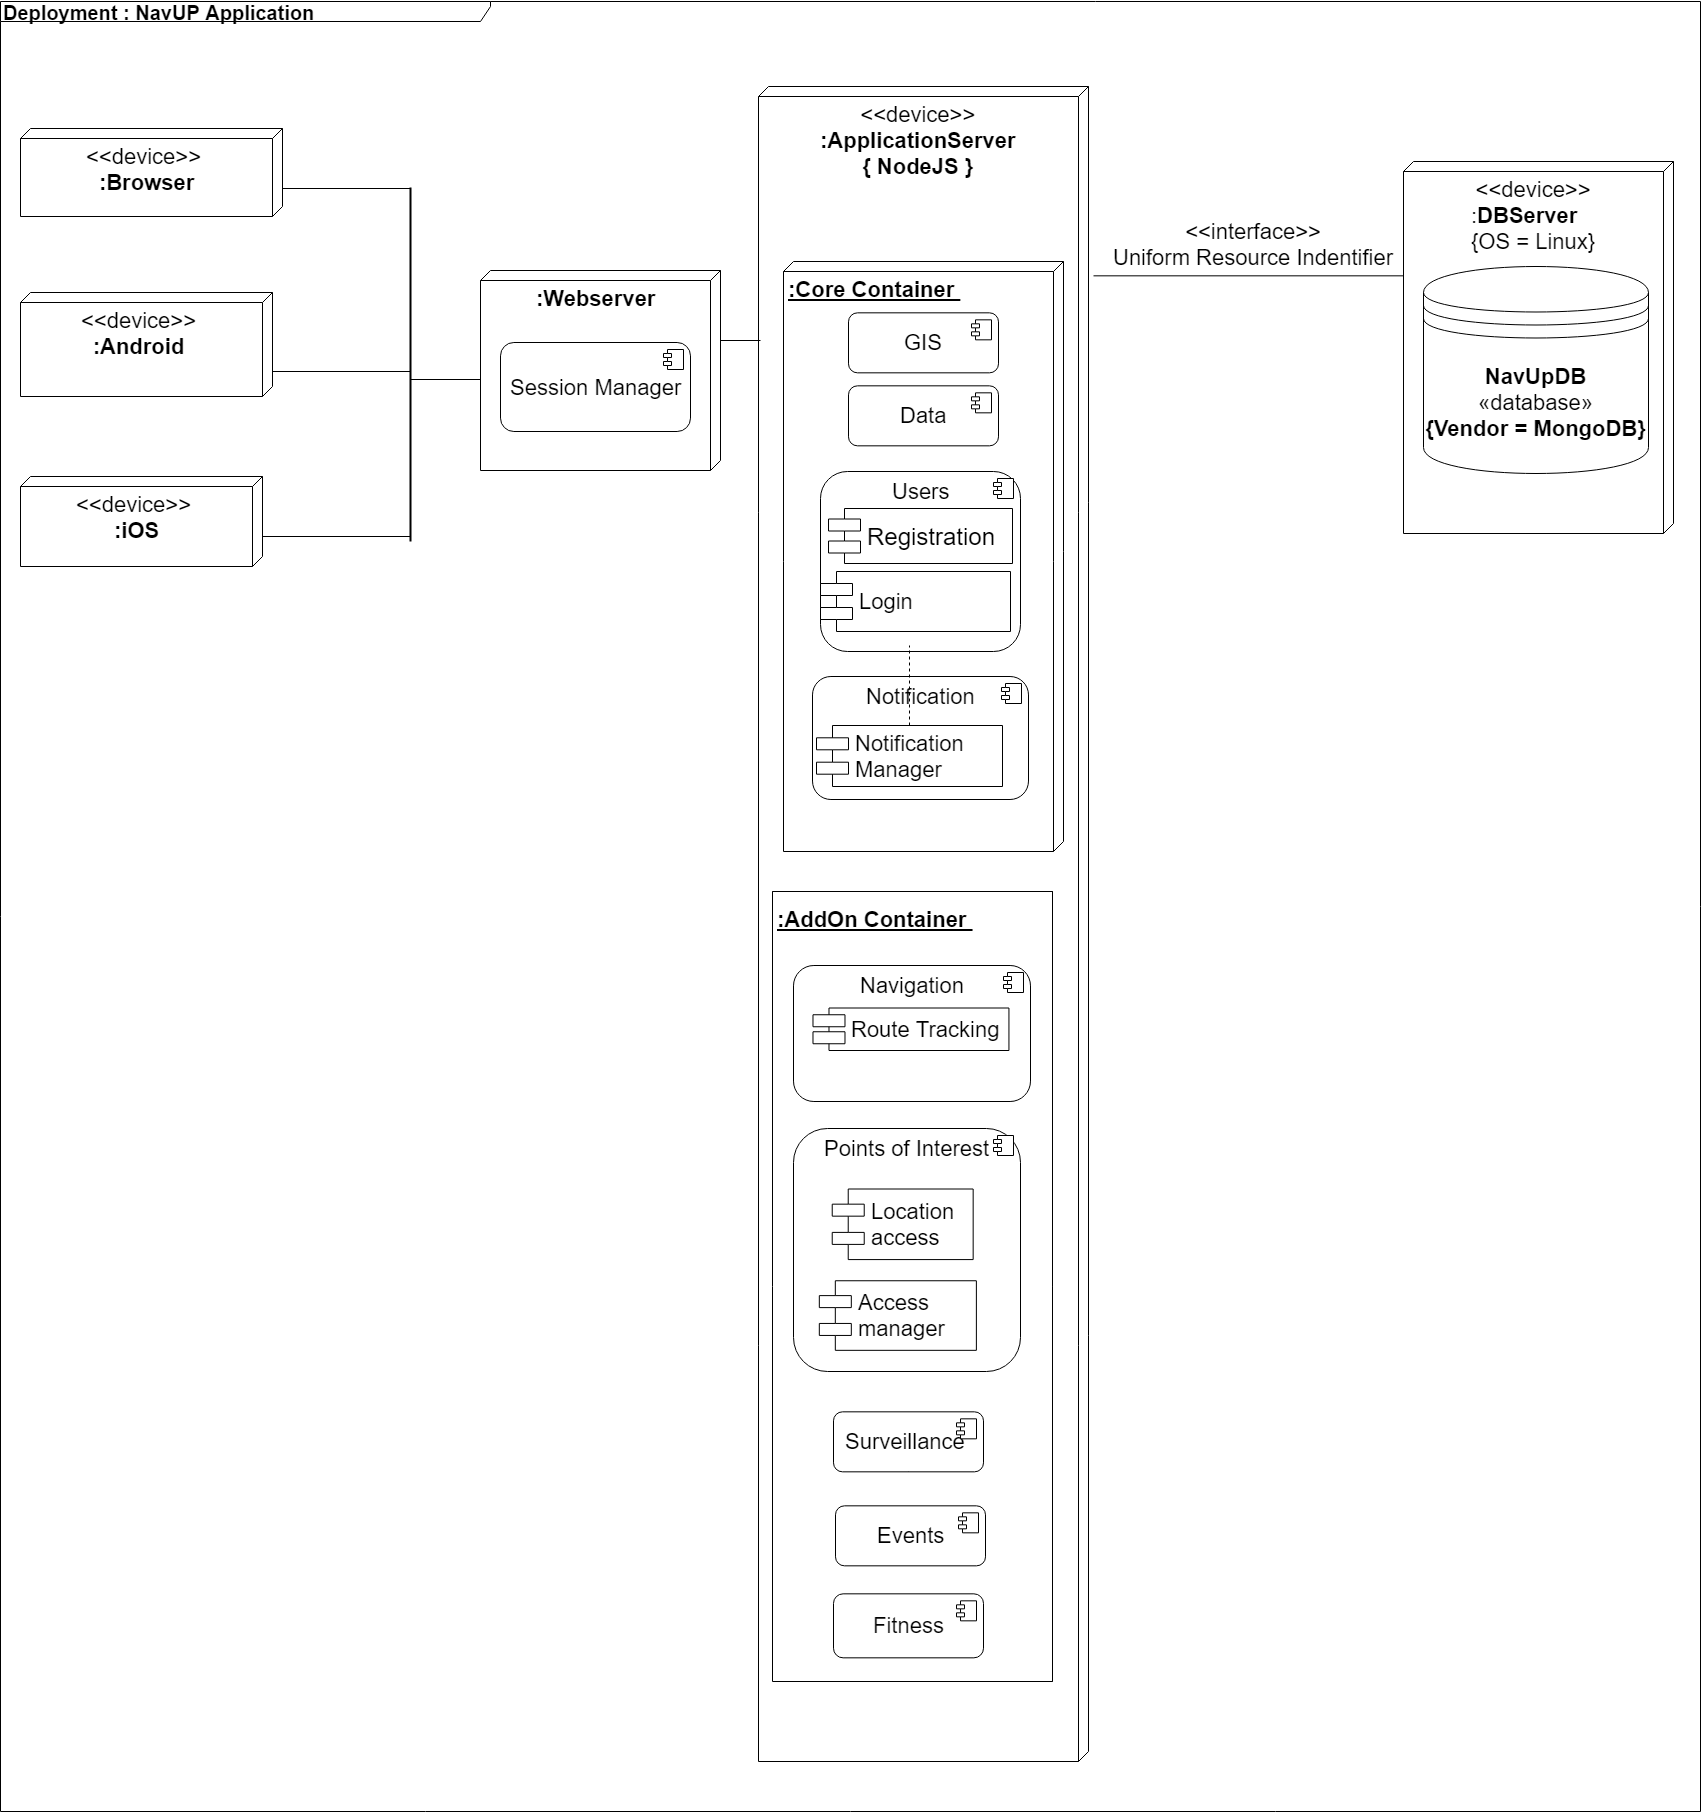

The diagram above was exported from draw.io. Its source (the exported page's mxGraphModel, read from the mxfile embedded in the PNG):
<mxGraphModel dx="2072" dy="120" grid="1" gridSize="10" guides="1" tooltips="1" connect="1" arrows="1" fold="1" page="0" pageScale="1" pageWidth="850" pageHeight="1100" background="#ffffff" math="0" shadow="0">
  <root>
    <mxCell id="0" />
    <mxCell id="1" parent="0" />
    <mxCell id="2" value="&lt;div style=&quot;text-align: center&quot;&gt;&lt;span style=&quot;text-align: left&quot;&gt;&amp;lt;&amp;lt;device&amp;gt;&amp;gt;&lt;/span&gt;&lt;br&gt;&lt;/div&gt;&lt;div style=&quot;text-align: left&quot;&gt;:&lt;b&gt;DBServer&lt;/b&gt;&lt;/div&gt;&lt;div style=&quot;text-align: left&quot;&gt;{OS = Linux}&lt;/div&gt;" style="verticalAlign=top;align=center;spacingTop=8;spacingLeft=2;spacingRight=12;shape=cube;size=10;direction=south;fontStyle=0;html=1;rounded=1;glass=0;fontSize=22;" parent="1" vertex="1">
      <mxGeometry x="573" y="880" width="270" height="372" as="geometry" />
    </mxCell>
    <mxCell id="7" value="" style="line;html=1;strokeWidth=1;fillColor=none;align=left;verticalAlign=middle;spacingTop=-1;spacingLeft=3;spacingRight=3;rotatable=0;labelPosition=right;points=[];portConstraint=eastwest;rounded=1;glass=0;fontSize=22;" parent="1" vertex="1">
      <mxGeometry x="263" y="990.3333333333335" width="310" height="8" as="geometry" />
    </mxCell>
    <mxCell id="8" value="&amp;lt;&amp;lt;interface&amp;gt;&amp;gt;&lt;div&gt;Uniform Resource Indentifier&lt;/div&gt;" style="text;html=1;resizable=0;points=[];autosize=1;align=center;verticalAlign=top;spacingTop=-4;fontSize=22;" parent="1" vertex="1">
      <mxGeometry x="273" y="935.3333333333334" width="300" height="50" as="geometry" />
    </mxCell>
    <mxCell id="9" value="&amp;lt;&amp;lt;device&amp;gt;&amp;gt;&lt;div&gt;&lt;b&gt;:ApplicationServer&lt;/b&gt;&lt;/div&gt;&lt;div&gt;&lt;b&gt;{ NodeJS }&lt;/b&gt;&lt;/div&gt;" style="verticalAlign=top;align=center;spacingTop=8;spacingLeft=2;spacingRight=12;shape=cube;size=10;direction=south;fontStyle=0;html=1;rounded=1;glass=0;fontSize=22;" parent="1" vertex="1">
      <mxGeometry x="-72" y="805" width="330" height="1675" as="geometry" />
    </mxCell>
    <mxCell id="10" value=":Core Container&amp;nbsp;" style="verticalAlign=top;align=left;spacingTop=8;spacingLeft=2;spacingRight=12;shape=cube;size=10;direction=south;fontStyle=5;html=1;rounded=1;glass=0;fontSize=22;" parent="1" vertex="1">
      <mxGeometry x="-47" y="980" width="280" height="590" as="geometry" />
    </mxCell>
    <mxCell id="11" value="GIS" style="html=1;rounded=1;glass=0;fontSize=22;align=center;" parent="1" vertex="1">
      <mxGeometry x="18" y="1031.3333333333335" width="150" height="60" as="geometry" />
    </mxCell>
    <mxCell id="12" value="" style="shape=component;jettyWidth=8;jettyHeight=4;" parent="11" vertex="1">
      <mxGeometry x="1" width="20" height="20" relative="1" as="geometry">
        <mxPoint x="-27" y="7" as="offset" />
      </mxGeometry>
    </mxCell>
    <mxCell id="13" value="Data" style="html=1;rounded=1;glass=0;fontSize=22;align=center;" parent="1" vertex="1">
      <mxGeometry x="18" y="1104.3333333333335" width="150" height="60" as="geometry" />
    </mxCell>
    <mxCell id="14" value="" style="shape=component;jettyWidth=8;jettyHeight=4;" parent="13" vertex="1">
      <mxGeometry x="1" width="20" height="20" relative="1" as="geometry">
        <mxPoint x="-27" y="7" as="offset" />
      </mxGeometry>
    </mxCell>
    <mxCell id="15" value="Users" style="html=1;rounded=1;glass=0;fontSize=22;align=center;verticalAlign=top;" parent="1" vertex="1">
      <mxGeometry x="-10" y="1190" width="200" height="180" as="geometry" />
    </mxCell>
    <mxCell id="16" value="" style="shape=component;jettyWidth=8;jettyHeight=4;" parent="15" vertex="1">
      <mxGeometry x="1" width="20" height="20" relative="1" as="geometry">
        <mxPoint x="-27" y="7" as="offset" />
      </mxGeometry>
    </mxCell>
    <mxCell id="3" value="&lt;font style=&quot;font-size: 24px&quot;&gt;Registration&lt;/font&gt;" style="shape=component;align=left;spacingLeft=36;rounded=1;glass=0;fontSize=22;html=1;" parent="15" vertex="1">
      <mxGeometry x="8" y="37" width="184" height="55" as="geometry" />
    </mxCell>
    <mxCell id="97" value="Login" style="shape=component;align=left;spacingLeft=36;rounded=1;glass=0;fontSize=22;html=1;" parent="15" vertex="1">
      <mxGeometry y="100" width="190" height="60" as="geometry" />
    </mxCell>
    <mxCell id="17" value="Notification" style="html=1;rounded=1;glass=0;fontSize=22;align=center;verticalAlign=top;" parent="1" vertex="1">
      <mxGeometry x="-18" y="1395" width="216" height="123" as="geometry" />
    </mxCell>
    <mxCell id="18" value="" style="shape=component;jettyWidth=8;jettyHeight=4;" parent="17" vertex="1">
      <mxGeometry x="1" width="20" height="20" relative="1" as="geometry">
        <mxPoint x="-27" y="7" as="offset" />
      </mxGeometry>
    </mxCell>
    <mxCell id="96" value="" style="edgeStyle=none;html=1;dashed=1;endArrow=none;endFill=0;jettySize=auto;orthogonalLoop=1;strokeColor=#000000;fontSize=22;" parent="17" source="72" edge="1">
      <mxGeometry relative="1" as="geometry">
        <mxPoint x="97" y="-31" as="targetPoint" />
      </mxGeometry>
    </mxCell>
    <mxCell id="72" value="Notification&amp;nbsp;&lt;div&gt;Manager&lt;/div&gt;" style="shape=component;align=left;spacingLeft=36;rounded=1;glass=0;fontSize=22;html=1;" parent="17" vertex="1">
      <mxGeometry x="4" y="49" width="186" height="61" as="geometry" />
    </mxCell>
    <mxCell id="19" value=":AddOn Container&amp;nbsp;" style="verticalAlign=top;align=left;spacingTop=8;spacingLeft=2;spacingRight=12;shape=cube;size=0;direction=south;fontStyle=5;html=1;rounded=1;glass=0;fontSize=22;" parent="1" vertex="1">
      <mxGeometry x="-58" y="1610" width="280" height="790" as="geometry" />
    </mxCell>
    <mxCell id="20" value="Navigation" style="html=1;rounded=1;glass=0;fontSize=22;align=center;verticalAlign=top;" parent="1" vertex="1">
      <mxGeometry x="-37" y="1684" width="237" height="136" as="geometry" />
    </mxCell>
    <mxCell id="21" value="" style="shape=component;jettyWidth=8;jettyHeight=4;" parent="20" vertex="1">
      <mxGeometry x="1" width="20" height="20" relative="1" as="geometry">
        <mxPoint x="-27" y="7" as="offset" />
      </mxGeometry>
    </mxCell>
    <mxCell id="79" value="Route Tracking" style="shape=component;align=left;spacingLeft=36;rounded=1;glass=0;fontSize=22;html=1;" parent="20" vertex="1">
      <mxGeometry x="19.493506493506494" y="42.5" width="195.96103896103895" height="42.5" as="geometry" />
    </mxCell>
    <mxCell id="22" value="Points of Interest" style="html=1;rounded=1;glass=0;fontSize=22;align=center;verticalAlign=top;" parent="1" vertex="1">
      <mxGeometry x="-37" y="1847" width="227" height="243" as="geometry" />
    </mxCell>
    <mxCell id="23" value="" style="shape=component;jettyWidth=8;jettyHeight=4;" parent="22" vertex="1">
      <mxGeometry x="1" width="20" height="20" relative="1" as="geometry">
        <mxPoint x="-27" y="7" as="offset" />
      </mxGeometry>
    </mxCell>
    <mxCell id="84" value="Location&amp;nbsp;&lt;div&gt;access&lt;/div&gt;" style="shape=component;align=left;spacingLeft=36;rounded=1;glass=0;fontSize=22;html=1;" parent="22" vertex="1">
      <mxGeometry x="38.729857819905206" y="60.49792531120332" width="140.93364928909952" height="70.58091286307054" as="geometry" />
    </mxCell>
    <mxCell id="92" value="Access&lt;div&gt;manager&lt;/div&gt;" style="shape=component;align=left;spacingLeft=36;rounded=1;glass=0;fontSize=22;html=1;" parent="22" vertex="1">
      <mxGeometry x="25.81990521327014" y="152.253112033195" width="157.07109004739334" height="69.57261410788382" as="geometry" />
    </mxCell>
    <mxCell id="91" value="" style="edgeStyle=none;html=1;dashed=1;endArrow=none;endFill=0;jettySize=auto;orthogonalLoop=1;strokeColor=#000000;fontSize=22;" parent="1" source="24" edge="1">
      <mxGeometry relative="1" as="geometry">
        <mxPoint x="78" y="2169.3333333333335" as="targetPoint" />
      </mxGeometry>
    </mxCell>
    <mxCell id="24" value="Surveillance&amp;nbsp;" style="html=1;rounded=1;glass=0;fontSize=22;align=center;" parent="1" vertex="1">
      <mxGeometry x="3" y="2130.3333333333335" width="150" height="60" as="geometry" />
    </mxCell>
    <mxCell id="25" value="" style="shape=component;jettyWidth=8;jettyHeight=4;" parent="24" vertex="1">
      <mxGeometry x="1" width="20" height="20" relative="1" as="geometry">
        <mxPoint x="-27" y="7" as="offset" />
      </mxGeometry>
    </mxCell>
    <mxCell id="26" value="Events" style="html=1;rounded=1;glass=0;fontSize=22;align=center;" parent="1" vertex="1">
      <mxGeometry x="5" y="2224.3333333333335" width="150" height="60" as="geometry" />
    </mxCell>
    <mxCell id="27" value="" style="shape=component;jettyWidth=8;jettyHeight=4;" parent="26" vertex="1">
      <mxGeometry x="1" width="20" height="20" relative="1" as="geometry">
        <mxPoint x="-27" y="7" as="offset" />
      </mxGeometry>
    </mxCell>
    <mxCell id="28" value="Fitness" style="html=1;rounded=1;glass=0;fontSize=22;align=center;" parent="1" vertex="1">
      <mxGeometry x="3" y="2312.3333333333335" width="150" height="64" as="geometry" />
    </mxCell>
    <mxCell id="29" value="" style="shape=component;jettyWidth=8;jettyHeight=4;" parent="28" vertex="1">
      <mxGeometry x="1" width="20" height="20" relative="1" as="geometry">
        <mxPoint x="-27" y="7" as="offset" />
      </mxGeometry>
    </mxCell>
    <mxCell id="32" value="&lt;div&gt;&lt;b&gt;&lt;font&gt;NavUpDB&lt;/font&gt;&lt;/b&gt;&lt;/div&gt;&lt;span&gt;«database»&lt;/span&gt;&lt;font&gt;&lt;br&gt;&lt;b&gt;{Vendor = MongoDB}&lt;/b&gt;&lt;/font&gt;" style="shape=datastore;whiteSpace=wrap;html=1;rounded=1;glass=0;fontSize=22;align=center;verticalAlign=middle;" parent="1" vertex="1">
      <mxGeometry x="593" y="985" width="225" height="207" as="geometry" />
    </mxCell>
    <mxCell id="33" value="&lt;b&gt;&lt;font style=&quot;font-size: 20px&quot;&gt;Deployment : NavUP Application&lt;/font&gt;&lt;/b&gt;" style="shape=umlFrame;whiteSpace=wrap;html=1;rounded=1;glass=0;fontSize=22;align=left;width=490;height=20;" parent="1" vertex="1">
      <mxGeometry x="-830" y="720" width="1700" height="1810" as="geometry" />
    </mxCell>
    <mxCell id="60" value="&amp;lt;&amp;lt;device&amp;gt;&amp;gt;&amp;nbsp;&lt;div&gt;&lt;b&gt;:Browser&lt;/b&gt;&lt;/div&gt;" style="verticalAlign=top;align=center;spacingTop=8;spacingLeft=2;spacingRight=12;shape=cube;size=10;direction=south;fontStyle=0;html=1;rounded=1;glass=0;fontSize=22;" parent="1" vertex="1">
      <mxGeometry x="-810" y="847" width="262" height="88" as="geometry" />
    </mxCell>
    <mxCell id="62" value="&amp;lt;&amp;lt;device&amp;gt;&amp;gt;&amp;nbsp;&lt;div&gt;&lt;b&gt;:Android&amp;nbsp;&lt;/b&gt;&lt;/div&gt;" style="verticalAlign=top;align=center;spacingTop=8;spacingLeft=2;spacingRight=12;shape=cube;size=10;direction=south;fontStyle=0;html=1;rounded=1;glass=0;fontSize=22;" parent="1" vertex="1">
      <mxGeometry x="-810" y="1011" width="252" height="104" as="geometry" />
    </mxCell>
    <mxCell id="63" value="&amp;lt;&amp;lt;device&amp;gt;&amp;gt;&amp;nbsp;&lt;div&gt;&lt;b&gt;:iOS&lt;/b&gt;&lt;/div&gt;" style="verticalAlign=top;align=center;spacingTop=8;spacingLeft=2;spacingRight=12;shape=cube;size=10;direction=south;fontStyle=0;html=1;rounded=1;glass=0;fontSize=22;" parent="1" vertex="1">
      <mxGeometry x="-810" y="1195" width="242" height="90" as="geometry" />
    </mxCell>
    <mxCell id="64" value="" style="line;html=1;strokeWidth=1;fillColor=none;align=left;verticalAlign=middle;spacingTop=-1;spacingLeft=3;spacingRight=3;rotatable=0;labelPosition=right;points=[];portConstraint=eastwest;rounded=1;glass=0;fontSize=22;" parent="1" vertex="1">
      <mxGeometry x="-568" y="1251" width="148" height="8" as="geometry" />
    </mxCell>
    <mxCell id="65" value="" style="line;html=1;strokeWidth=1;fillColor=none;align=left;verticalAlign=middle;spacingTop=-1;spacingLeft=3;spacingRight=3;rotatable=0;labelPosition=right;points=[];portConstraint=eastwest;rounded=1;glass=0;fontSize=22;" parent="1" vertex="1">
      <mxGeometry x="-558" y="1086" width="138" height="8" as="geometry" />
    </mxCell>
    <mxCell id="66" value="" style="line;html=1;strokeWidth=1;fillColor=none;align=left;verticalAlign=middle;spacingTop=-1;spacingLeft=3;spacingRight=3;rotatable=0;labelPosition=right;points=[];portConstraint=eastwest;rounded=1;glass=0;fontSize=22;" parent="1" vertex="1">
      <mxGeometry x="-548" y="903" width="128" height="8" as="geometry" />
    </mxCell>
    <mxCell id="103" value="&lt;b&gt;:Webserver&lt;/b&gt;" style="verticalAlign=top;align=center;spacingTop=8;spacingLeft=2;spacingRight=12;shape=cube;size=10;direction=south;fontStyle=0;html=1;rounded=1;glass=0;fontSize=22;" parent="1" vertex="1">
      <mxGeometry x="-350" y="989" width="240" height="200" as="geometry" />
    </mxCell>
    <mxCell id="104" value="" style="line;html=1;strokeWidth=1;fillColor=none;align=left;verticalAlign=middle;spacingTop=-1;spacingLeft=3;spacingRight=3;rotatable=0;labelPosition=right;points=[];portConstraint=eastwest;rounded=1;glass=0;fontSize=22;" parent="1" vertex="1">
      <mxGeometry x="-110" y="1055" width="40" height="8" as="geometry" />
    </mxCell>
    <mxCell id="105" value="Session Manager" style="html=1;rounded=1;glass=0;fontSize=22;align=center;" parent="1" vertex="1">
      <mxGeometry x="-330" y="1061" width="190" height="89" as="geometry" />
    </mxCell>
    <mxCell id="106" value="" style="shape=component;jettyWidth=8;jettyHeight=4;" parent="105" vertex="1">
      <mxGeometry x="1" width="20" height="20" relative="1" as="geometry">
        <mxPoint x="-27" y="7" as="offset" />
      </mxGeometry>
    </mxCell>
    <mxCell id="110" value="" style="line;strokeWidth=2;direction=south;html=1;rounded=1;glass=0;fontSize=22;align=center;" vertex="1" parent="1">
      <mxGeometry x="-425" y="906" width="10" height="354" as="geometry" />
    </mxCell>
    <mxCell id="113" value="" style="line;html=1;strokeWidth=1;fillColor=none;align=left;verticalAlign=middle;spacingTop=-1;spacingLeft=3;spacingRight=3;rotatable=0;labelPosition=right;points=[];portConstraint=eastwest;rounded=1;glass=0;fontSize=22;" vertex="1" parent="1">
      <mxGeometry x="-420" y="1094" width="70" height="8" as="geometry" />
    </mxCell>
  </root>
</mxGraphModel>